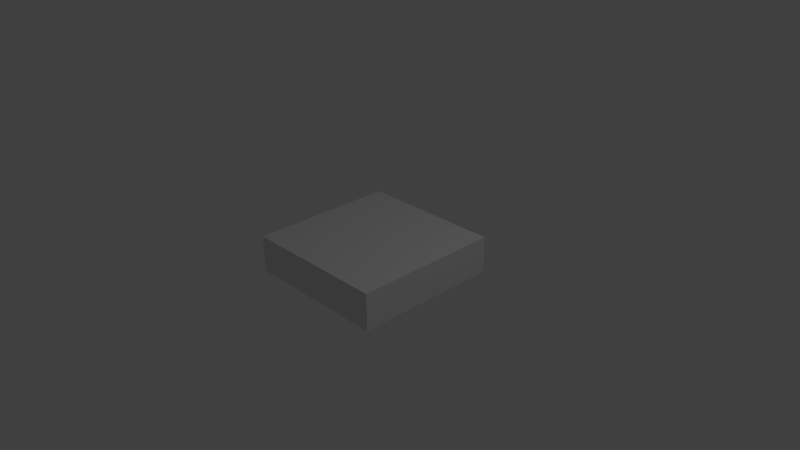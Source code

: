 # Source: defaultTile.blend  (saved by Blender 2.76.0; exported with 4.5.12 LTS)
import bpy
from mathutils import Matrix  # noqa: F401  (used for matrix-valued properties, if any)

bpy.ops.wm.read_factory_settings(use_empty=True)
scene = bpy.context.scene
scene.name = 'Scene'

# ---- collections
col_collection_1 = bpy.data.collections.new('Collection 1'); scene.collection.children.link(col_collection_1)

# ---- materials (node trees are filled in below, after node groups)
mat_material = bpy.data.materials.new('Material')
mat_material.alpha_threshold = 0.0
mat_material.use_transparent_shadow = False
mat_material.roughness = 0.5
mat_material.line_color = (0.0, 0.0, 0.0, 1.0)

# ---- material node trees

# ---- world
world_world = bpy.data.worlds.new('World'); scene.world = world_world
world_world.color = (0.05088, 0.05088, 0.05088)
world_world.use_sun_shadow = False
world_world.sun_shadow_jitter_overblur = 0.0
world_world.cycles.sampling_method = 'MANUAL'
world_world.cycles.sample_map_resolution = 256

# ---- cameras
cam_camera = bpy.data.cameras.new('Camera')
cam_camera.clip_end = 100.0
cam_camera.lens = 35.0
cam_camera.sensor_width = 32.0
cam_camera.sensor_height = 18.0
cam_camera.ortho_scale = 7.314
cam_camera.dof.focus_distance = 0.0
cam_camera.dof.aperture_fstop = 128.0

# ---- lights
light_lamp = bpy.data.lights.new('Lamp', 'POINT')
light_lamp.transmission_factor = 0.0
light_lamp.cutoff_distance = 30.0
light_lamp.energy = 100.0
light_lamp.shadow_buffer_clip_start = 1.001
light_lamp.shadow_soft_size = 0.1
light_lamp.shadow_maximum_resolution = 0.006
light_lamp.use_absolute_resolution = True
light_lamp.cycles.use_multiple_importance_sampling = False

# ---- meshes
me_cube = bpy.data.meshes.new('Cube')
me_cube.from_pydata([(2.0, 2.0, -0.5), (2.0, -3.576e-07, -0.5), (2.384e-07, -1.788e-07, -0.5), (7.153e-07, 2.0, -0.5), (2.0, 2.0, 0.0), (2.0, -9.537e-07, 0.0), (0.0, 0.0, 0.0), (4.172e-07, 2.0, 0.0)], [], [(0, 1, 2, 3), (4, 7, 6, 5), (0, 4, 5, 1), (1, 5, 6, 2), (2, 6, 7, 3), (4, 0, 3, 7)])
me_cube.materials.append(mat_material)
me_cube.use_remesh_preserve_volume = False
me_cube.use_remesh_preserve_attributes = False
me_cube.use_mirror_vertex_groups = False
me_cube.update()

# ---- objects
ob_cube = bpy.data.objects.new('Cube', me_cube)
ob_lamp = bpy.data.objects.new('Lamp', light_lamp)
ob_camera = bpy.data.objects.new('Camera', cam_camera)

# ---- transforms, parenting, visibility, modifiers, constraints
ob_cube.location = (-1.0, -1.0, 0.25)
ob_cube.lock_rotations_4d = False
ob_cube.empty_display_type = 'ARROWS'
ob_cube.lineart.crease_threshold = 0.0
ob_lamp.location = (4.076, 1.005, 5.904)
ob_lamp.rotation_euler = (0.6503, 0.05522, 1.866)
ob_lamp.lock_rotations_4d = False
ob_lamp.empty_display_type = 'ARROWS'
ob_lamp.color = (0.0, 0.0, 0.0, 0.0)
ob_lamp.lineart.crease_threshold = 0.0
ob_camera.location = (7.481, -6.508, 5.344)
ob_camera.rotation_euler = (1.109, 0.01082, 0.8149)
ob_camera.lock_rotations_4d = False
ob_camera.empty_display_type = 'ARROWS'
ob_camera.color = (0.0, 0.0, 0.0, 0.0)
ob_camera.display_type = 'WIRE'
ob_camera.lineart.crease_threshold = 0.0

# ---- collection membership
col_collection_1.objects.link(ob_cube)
col_collection_1.objects.link(ob_lamp)
col_collection_1.objects.link(ob_camera)

# ---- scene / render settings (as saved in the file)
scene.camera = ob_camera
scene.frame_start = 1; scene.frame_end = 250; scene.frame_set(1)
scene.render.engine = 'BLENDER_EEVEE_NEXT'
scene.render.resolution_percentage = 50
scene.render.dither_intensity = 0.0
scene.cycles.use_denoising = False
scene.cycles.samples = 10
scene.cycles.sampling_pattern = 'TABULATED_SOBOL'
scene.cycles.light_sampling_threshold = 0.0
scene.cycles.use_adaptive_sampling = False
scene.cycles.use_light_tree = False
scene.cycles.blur_glossy = 0.0
scene.cycles.pixel_filter_type = 'GAUSSIAN'
scene.cycles.sample_clamp_indirect = 0.0
scene.view_settings.view_transform = 'Standard'
bpy.context.view_layer.update()
